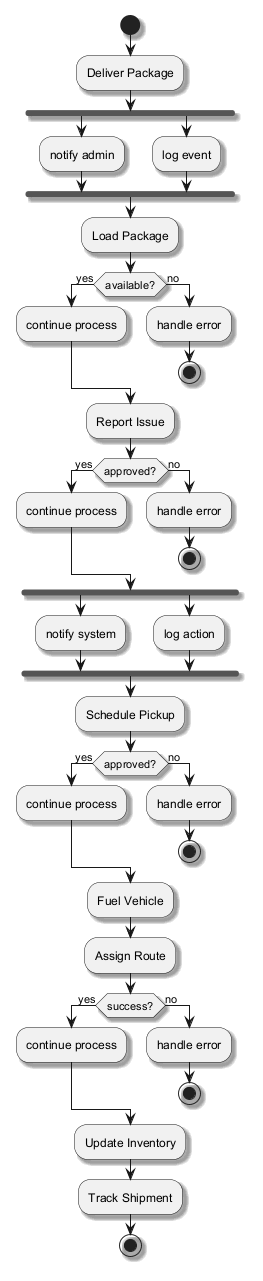

The diagram above was rendered by PlantUML. Its source (embedded in the PNG):
@startuml
skinparam backgroundColor #FFFFFF
skinparam classBackgroundColor #F1F8E9
skinparam classBorderColor #33691E
skinparam shadowing true
start
:Deliver Package;
fork
:notify admin;
fork again
:log event;
end fork
:Load Package;
if (available?) then (yes)
:continue process;
else (no)
:handle error;
stop
endif
:Report Issue;
if (approved?) then (yes)
:continue process;
else (no)
:handle error;
stop
endif
fork
:notify system;
fork again
:log action;
end fork
:Schedule Pickup;
if (approved?) then (yes)
:continue process;
else (no)
:handle error;
stop
endif
:Fuel Vehicle;
:Assign Route;
if (success?) then (yes)
:continue process;
else (no)
:handle error;
stop
endif
:Update Inventory;
:Track Shipment;
stop
@enduml